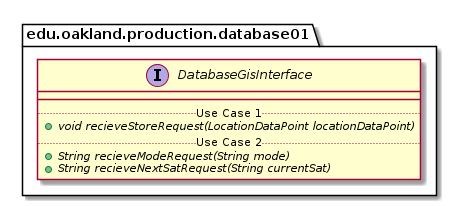

The diagram above was rendered by PlantUML. Its source (embedded in the PNG):
@startuml DatabaseGisInterface_DirectDependencies


package edu.oakland.production.database01 {
    interface DatabaseGisInterface {
        __
        .. Use Case 1 ..
        {abstract} + void recieveStoreRequest(LocationDataPoint locationDataPoint)
        .. Use Case 2 ..
        {abstract} + String recieveModeRequest(String mode)
        {abstract} + String recieveNextSatRequest(String currentSat)
    }
}






@enduml